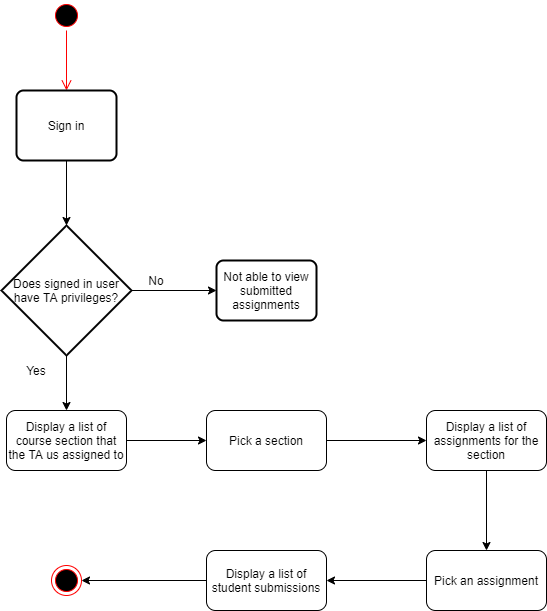

The diagram above was exported from draw.io. Its source (the exported page's mxGraphModel, read from the mxfile embedded in the PNG):
<mxGraphModel dx="1364" dy="773" grid="1" gridSize="10" guides="1" tooltips="1" connect="1" arrows="1" fold="1" page="1" pageScale="1" pageWidth="850" pageHeight="1100" math="0" shadow="0">
  <root>
    <mxCell id="0" />
    <mxCell id="1" parent="0" />
    <mxCell id="2" value="" style="ellipse;html=1;shape=startState;fillColor=#000000;strokeColor=#ff0000;" vertex="1" parent="1">
      <mxGeometry x="175" y="80" width="30" height="30" as="geometry" />
    </mxCell>
    <mxCell id="3" value="" style="edgeStyle=orthogonalEdgeStyle;html=1;verticalAlign=bottom;endArrow=open;endSize=8;strokeColor=#ff0000;" edge="1" source="2" parent="1">
      <mxGeometry relative="1" as="geometry">
        <mxPoint x="190" y="170" as="targetPoint" />
      </mxGeometry>
    </mxCell>
    <mxCell id="4" value="" style="ellipse;html=1;shape=endState;fillColor=#000000;strokeColor=#ff0000;" vertex="1" parent="1">
      <mxGeometry x="175" y="645" width="30" height="30" as="geometry" />
    </mxCell>
    <mxCell id="5" style="edgeStyle=orthogonalEdgeStyle;rounded=0;orthogonalLoop=1;jettySize=auto;html=1;exitX=1;exitY=0.5;exitDx=0;exitDy=0;exitPerimeter=0;" edge="1" source="7" parent="1">
      <mxGeometry relative="1" as="geometry">
        <mxPoint x="340" y="370" as="targetPoint" />
      </mxGeometry>
    </mxCell>
    <mxCell id="6" style="edgeStyle=orthogonalEdgeStyle;rounded=0;orthogonalLoop=1;jettySize=auto;html=1;exitX=0.5;exitY=1;exitDx=0;exitDy=0;exitPerimeter=0;" edge="1" source="7" parent="1">
      <mxGeometry relative="1" as="geometry">
        <mxPoint x="190" y="490" as="targetPoint" />
      </mxGeometry>
    </mxCell>
    <mxCell id="7" value="Does signed in user have TA privileges?" style="strokeWidth=2;html=1;shape=mxgraph.flowchart.decision;whiteSpace=wrap;" vertex="1" parent="1">
      <mxGeometry x="125" y="305" width="130" height="130" as="geometry" />
    </mxCell>
    <mxCell id="8" style="edgeStyle=orthogonalEdgeStyle;rounded=0;orthogonalLoop=1;jettySize=auto;html=1;" edge="1" source="9" target="7" parent="1">
      <mxGeometry relative="1" as="geometry" />
    </mxCell>
    <mxCell id="9" value="Sign in" style="rounded=1;whiteSpace=wrap;html=1;absoluteArcSize=1;arcSize=14;strokeWidth=2;" vertex="1" parent="1">
      <mxGeometry x="140" y="170" width="100" height="70" as="geometry" />
    </mxCell>
    <mxCell id="10" style="edgeStyle=orthogonalEdgeStyle;rounded=0;orthogonalLoop=1;jettySize=auto;html=1;exitX=1;exitY=0.5;exitDx=0;exitDy=0;entryX=0;entryY=0.5;entryDx=0;entryDy=0;" edge="1" source="11" target="18" parent="1">
      <mxGeometry relative="1" as="geometry" />
    </mxCell>
    <mxCell id="11" value="Display a list of course section that the TA us assigned to" style="rounded=1;whiteSpace=wrap;html=1;" vertex="1" parent="1">
      <mxGeometry x="130" y="490" width="120" height="60" as="geometry" />
    </mxCell>
    <mxCell id="12" style="edgeStyle=orthogonalEdgeStyle;rounded=0;orthogonalLoop=1;jettySize=auto;html=1;exitX=0;exitY=0.5;exitDx=0;exitDy=0;entryX=1;entryY=0.5;entryDx=0;entryDy=0;" edge="1" source="13" target="4" parent="1">
      <mxGeometry relative="1" as="geometry" />
    </mxCell>
    <mxCell id="13" value="Display a list of student submissions" style="rounded=1;whiteSpace=wrap;html=1;" vertex="1" parent="1">
      <mxGeometry x="330" y="630" width="120" height="60" as="geometry" />
    </mxCell>
    <mxCell id="14" value="No" style="text;html=1;strokeColor=none;fillColor=none;align=center;verticalAlign=middle;whiteSpace=wrap;rounded=0;" vertex="1" parent="1">
      <mxGeometry x="260" y="350" width="40" height="20" as="geometry" />
    </mxCell>
    <mxCell id="15" value="Yes" style="text;html=1;strokeColor=none;fillColor=none;align=center;verticalAlign=middle;whiteSpace=wrap;rounded=0;" vertex="1" parent="1">
      <mxGeometry x="140" y="440" width="40" height="20" as="geometry" />
    </mxCell>
    <mxCell id="16" value="Not able to view submitted assignments" style="rounded=1;whiteSpace=wrap;html=1;absoluteArcSize=1;arcSize=14;strokeWidth=2;" vertex="1" parent="1">
      <mxGeometry x="340" y="340" width="100" height="60" as="geometry" />
    </mxCell>
    <mxCell id="17" style="edgeStyle=orthogonalEdgeStyle;rounded=0;orthogonalLoop=1;jettySize=auto;html=1;exitX=1;exitY=0.5;exitDx=0;exitDy=0;entryX=0;entryY=0.5;entryDx=0;entryDy=0;" edge="1" source="18" target="20" parent="1">
      <mxGeometry relative="1" as="geometry" />
    </mxCell>
    <mxCell id="18" value="Pick a section" style="rounded=1;whiteSpace=wrap;html=1;" vertex="1" parent="1">
      <mxGeometry x="330" y="490" width="120" height="60" as="geometry" />
    </mxCell>
    <mxCell id="19" style="edgeStyle=orthogonalEdgeStyle;rounded=0;orthogonalLoop=1;jettySize=auto;html=1;exitX=0.5;exitY=1;exitDx=0;exitDy=0;entryX=0.5;entryY=0;entryDx=0;entryDy=0;" edge="1" source="20" target="22" parent="1">
      <mxGeometry relative="1" as="geometry" />
    </mxCell>
    <mxCell id="20" value="Display a list of assignments for the section" style="rounded=1;whiteSpace=wrap;html=1;" vertex="1" parent="1">
      <mxGeometry x="550" y="490" width="120" height="60" as="geometry" />
    </mxCell>
    <mxCell id="21" style="edgeStyle=orthogonalEdgeStyle;rounded=0;orthogonalLoop=1;jettySize=auto;html=1;exitX=0;exitY=0.5;exitDx=0;exitDy=0;entryX=1;entryY=0.5;entryDx=0;entryDy=0;" edge="1" source="22" target="13" parent="1">
      <mxGeometry relative="1" as="geometry" />
    </mxCell>
    <mxCell id="22" value="Pick an assignment" style="rounded=1;whiteSpace=wrap;html=1;" vertex="1" parent="1">
      <mxGeometry x="550" y="630" width="120" height="60" as="geometry" />
    </mxCell>
  </root>
</mxGraphModel>